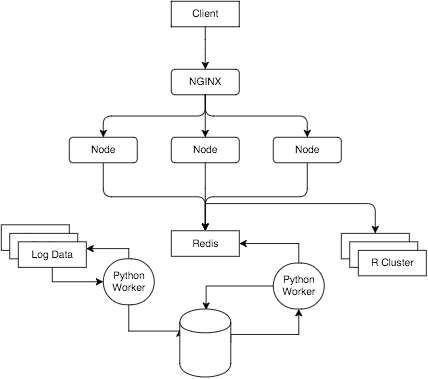

The diagram above was exported from draw.io. Its source (the exported page's mxGraphModel, read from the mxfile embedded in the PNG):
<mxGraphModel dx="599" dy="559" grid="1" gridSize="10" guides="1" tooltips="1" connect="1" arrows="1" fold="1" page="1" pageScale="1" pageWidth="826" pageHeight="1169" background="#ffffff" math="0">
  <root>
    <mxCell id="0" />
    <mxCell id="1" parent="0" />
    <mxCell id="3" value="Client" style="rounded=1;arcSize=1;" parent="1" vertex="1">
      <mxGeometry x="350" y="83" width="80" height="30" as="geometry" />
    </mxCell>
    <mxCell id="5" value="NGINX" style="rounded=1;" parent="1" vertex="1">
      <mxGeometry x="350" y="163" width="80" height="30" as="geometry" />
    </mxCell>
    <mxCell id="6" value="" style="edgeStyle=elbowEdgeStyle;elbow=vertical;" parent="1" source="3" target="5" edge="1">
      <mxGeometry relative="1" as="geometry" />
    </mxCell>
    <mxCell id="7" style="edgeStyle=elbowEdgeStyle;elbow=vertical;" parent="1" target="15" edge="1">
      <mxGeometry relative="1" as="geometry">
        <mxPoint x="270" y="273" as="sourcePoint" />
      </mxGeometry>
    </mxCell>
    <mxCell id="8" value="Node" style="rounded=1;" parent="1" vertex="1">
      <mxGeometry x="230" y="243" width="80" height="30" as="geometry" />
    </mxCell>
    <mxCell id="9" value="" style="edgeStyle=elbowEdgeStyle;elbow=vertical;" parent="1" source="5" edge="1">
      <mxGeometry relative="1" as="geometry">
        <mxPoint x="270" y="243" as="targetPoint" />
      </mxGeometry>
    </mxCell>
    <mxCell id="10" value="Node" style="rounded=1;" parent="1" vertex="1">
      <mxGeometry x="350" y="243" width="80" height="30" as="geometry" />
    </mxCell>
    <mxCell id="11" value="" style="edgeStyle=elbowEdgeStyle;elbow=vertical;" parent="1" source="5" target="10" edge="1">
      <mxGeometry relative="1" as="geometry" />
    </mxCell>
    <mxCell id="12" style="edgeStyle=elbowEdgeStyle;elbow=vertical;" parent="1" source="13" target="15" edge="1">
      <mxGeometry relative="1" as="geometry" />
    </mxCell>
    <mxCell id="13" value="Node" style="rounded=1;" parent="1" vertex="1">
      <mxGeometry x="470" y="243" width="80" height="30" as="geometry" />
    </mxCell>
    <mxCell id="14" value="" style="edgeStyle=elbowEdgeStyle;elbow=vertical;" parent="1" source="5" target="13" edge="1">
      <mxGeometry relative="1" as="geometry" />
    </mxCell>
    <mxCell id="15" value="Redis" style="rounded=1;arcSize=0;" parent="1" vertex="1">
      <mxGeometry x="350" y="353" width="80" height="30" as="geometry" />
    </mxCell>
    <mxCell id="26" value="Redis" style="rounded=1;arcSize=0;" parent="1" vertex="1">
      <mxGeometry x="150" y="346" width="80" height="30" as="geometry" />
    </mxCell>
    <mxCell id="23" style="edgeStyle=orthogonalEdgeStyle;rounded=0;html=1;entryX=0.5;entryY=1;jettySize=auto;orthogonalLoop=1;exitX=1;exitY=0.5;" parent="1" source="41" target="21" edge="1">
      <mxGeometry relative="1" as="geometry">
        <Array as="points">
          <mxPoint x="420" y="475" />
          <mxPoint x="500" y="475" />
        </Array>
        <mxPoint x="435" y="471" as="sourcePoint" />
      </mxGeometry>
    </mxCell>
    <mxCell id="25" style="edgeStyle=orthogonalEdgeStyle;rounded=0;html=1;entryX=1;entryY=0.5;jettySize=auto;orthogonalLoop=1;" parent="1" source="21" target="15" edge="1">
      <mxGeometry relative="1" as="geometry">
        <Array as="points">
          <mxPoint x="500" y="368" />
        </Array>
      </mxGeometry>
    </mxCell>
    <mxCell id="40" style="edgeStyle=orthogonalEdgeStyle;rounded=0;html=1;jettySize=auto;orthogonalLoop=1;entryX=0.511;entryY=0.019;entryPerimeter=0;" parent="1" source="21" edge="1">
      <mxGeometry relative="1" as="geometry">
        <mxPoint x="391" y="446" as="targetPoint" />
        <Array as="points">
          <mxPoint x="391" y="418" />
        </Array>
      </mxGeometry>
    </mxCell>
    <mxCell id="21" value="Python&#10;Worker" style="rounded=1;arcSize=50;" parent="1" vertex="1">
      <mxGeometry x="470" y="391" width="60" height="54" as="geometry" />
    </mxCell>
    <mxCell id="16" value="" style="edgeStyle=elbowEdgeStyle;elbow=vertical;" parent="1" source="10" target="15" edge="1">
      <mxGeometry relative="1" as="geometry" />
    </mxCell>
    <mxCell id="28" value="Redis" style="rounded=1;arcSize=0;" parent="1" vertex="1">
      <mxGeometry x="160" y="356" width="80" height="30" as="geometry" />
    </mxCell>
    <mxCell id="33" style="edgeStyle=orthogonalEdgeStyle;rounded=0;html=1;entryX=0;entryY=0.5;jettySize=auto;orthogonalLoop=1;" parent="1" source="29" target="31" edge="1">
      <mxGeometry relative="1" as="geometry">
        <Array as="points">
          <mxPoint x="210" y="413" />
        </Array>
      </mxGeometry>
    </mxCell>
    <mxCell id="29" value="Log Data" style="rounded=1;arcSize=0;" parent="1" vertex="1">
      <mxGeometry x="170" y="366" width="80" height="30" as="geometry" />
    </mxCell>
    <mxCell id="32" style="edgeStyle=orthogonalEdgeStyle;rounded=0;html=1;jettySize=auto;orthogonalLoop=1;entryX=0;entryY=0.3;" parent="1" source="31" target="41" edge="1">
      <mxGeometry relative="1" as="geometry">
        <Array as="points">
          <mxPoint x="300" y="471" />
          <mxPoint x="360" y="471" />
        </Array>
        <mxPoint x="345" y="471" as="targetPoint" />
      </mxGeometry>
    </mxCell>
    <mxCell id="39" style="edgeStyle=orthogonalEdgeStyle;rounded=0;html=1;jettySize=auto;orthogonalLoop=1;entryX=1;entryY=0.25;" parent="1" source="31" target="29" edge="1">
      <mxGeometry relative="1" as="geometry">
        <mxPoint x="260" y="375" as="targetPoint" />
        <Array as="points">
          <mxPoint x="300" y="374" />
        </Array>
      </mxGeometry>
    </mxCell>
    <mxCell id="31" value="Python&#10;Worker" style="rounded=1;arcSize=50;" parent="1" vertex="1">
      <mxGeometry x="270" y="386" width="60" height="54" as="geometry" />
    </mxCell>
    <mxCell id="41" value="" style="shape=cylinder;whiteSpace=wrap;html=1;strokeColor=#000000;fillColor=#FFFFFF;gradientColor=none;" vertex="1" parent="1">
      <mxGeometry x="360" y="445" width="60" height="80" as="geometry" />
    </mxCell>
    <mxCell id="44" value="" style="edgeStyle=elbowEdgeStyle;elbow=vertical;entryX=0.5;entryY=0;" edge="1" parent="1" target="45">
      <mxGeometry relative="1" as="geometry">
        <mxPoint x="390" y="321" as="sourcePoint" />
        <mxPoint x="600" y="350" as="targetPoint" />
        <Array as="points">
          <mxPoint x="310" y="321" />
        </Array>
      </mxGeometry>
    </mxCell>
    <mxCell id="45" value="" style="rounded=1;arcSize=0;" vertex="1" parent="1">
      <mxGeometry x="550" y="356" width="80" height="30" as="geometry" />
    </mxCell>
    <mxCell id="46" value="" style="rounded=1;arcSize=0;" vertex="1" parent="1">
      <mxGeometry x="560" y="366" width="80" height="30" as="geometry" />
    </mxCell>
    <mxCell id="47" value="R Cluster" style="rounded=1;arcSize=0;" vertex="1" parent="1">
      <mxGeometry x="570" y="376" width="80" height="30" as="geometry" />
    </mxCell>
  </root>
</mxGraphModel>